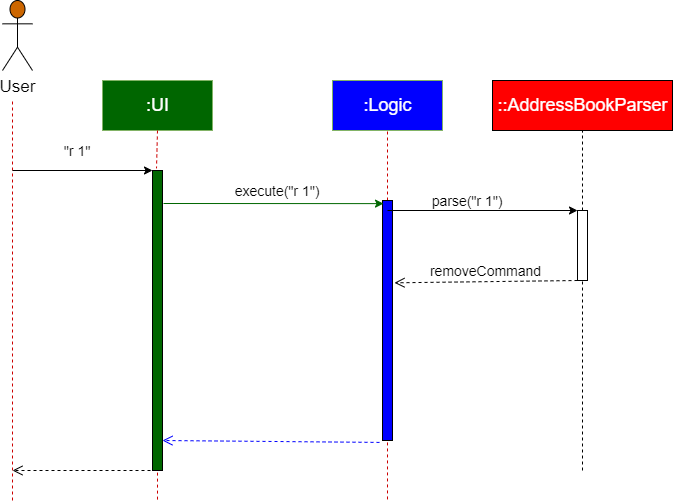

The diagram above was exported from draw.io. Its source (the exported page's mxGraphModel, read from the mxfile embedded in the PNG):
<mxGraphModel dx="1038" dy="523" grid="1" gridSize="10" guides="1" tooltips="1" connect="1" arrows="1" fold="1" page="1" pageScale="1" pageWidth="850" pageHeight="1100" math="0" shadow="0">
  <root>
    <mxCell id="0" />
    <mxCell id="1" parent="0" />
    <mxCell id="D0mviUkTaVVVID4ACYR9-1" value="&lt;font color=&quot;#ffffff&quot; style=&quot;font-size: 18px&quot;&gt;:UI&lt;/font&gt;" style="html=1;strokeColor=#82b366;fillColor=#006600;" parent="1" vertex="1">
      <mxGeometry x="150" y="200" width="110" height="50" as="geometry" />
    </mxCell>
    <mxCell id="D0mviUkTaVVVID4ACYR9-2" value="&lt;font color=&quot;#ffffff&quot; style=&quot;font-size: 18px&quot;&gt;:Logic&lt;/font&gt;" style="html=1;strokeColor=#82b366;fillColor=#0000FF;" parent="1" vertex="1">
      <mxGeometry x="380" y="200" width="110" height="50" as="geometry" />
    </mxCell>
    <mxCell id="D0mviUkTaVVVID4ACYR9-5" value="&lt;font style=&quot;font-size: 17px&quot;&gt;User&lt;/font&gt;" style="shape=umlActor;verticalLabelPosition=bottom;verticalAlign=top;html=1;fillColor=#CC6600;" parent="1" vertex="1">
      <mxGeometry x="50" y="120" width="30" height="70" as="geometry" />
    </mxCell>
    <mxCell id="D0mviUkTaVVVID4ACYR9-7" value="" style="endArrow=none;dashed=1;html=1;entryX=0.5;entryY=1;entryDx=0;entryDy=0;strokeColor=#CC0000;" parent="1" target="D0mviUkTaVVVID4ACYR9-2" edge="1">
      <mxGeometry width="50" height="50" relative="1" as="geometry">
        <mxPoint x="435" y="320" as="sourcePoint" />
        <mxPoint x="275" y="260" as="targetPoint" />
      </mxGeometry>
    </mxCell>
    <mxCell id="D0mviUkTaVVVID4ACYR9-10" value="" style="html=1;points=[];perimeter=orthogonalPerimeter;labelBackgroundColor=#006600;fontColor=#006600;fillColor=#006600;" parent="1" vertex="1">
      <mxGeometry x="200" y="290" width="10" height="300" as="geometry" />
    </mxCell>
    <mxCell id="D0mviUkTaVVVID4ACYR9-11" value="" style="html=1;points=[];perimeter=orthogonalPerimeter;labelBackgroundColor=#006600;fontColor=#006600;fillColor=#0000FF;" parent="1" vertex="1">
      <mxGeometry x="430" y="320" width="10" height="240" as="geometry" />
    </mxCell>
    <mxCell id="D0mviUkTaVVVID4ACYR9-14" value="" style="endArrow=none;dashed=1;html=1;exitX=0.5;exitY=1.008;exitDx=0;exitDy=0;exitPerimeter=0;strokeColor=#CC0000;" parent="1" source="D0mviUkTaVVVID4ACYR9-11" edge="1">
      <mxGeometry width="50" height="50" relative="1" as="geometry">
        <mxPoint x="275" y="300" as="sourcePoint" />
        <mxPoint x="435" y="620" as="targetPoint" />
      </mxGeometry>
    </mxCell>
    <mxCell id="D0mviUkTaVVVID4ACYR9-15" value="" style="endArrow=none;dashed=1;html=1;exitX=0.5;exitY=1.007;exitDx=0;exitDy=0;exitPerimeter=0;strokeColor=#CC0000;" parent="1" source="D0mviUkTaVVVID4ACYR9-10" edge="1">
      <mxGeometry width="50" height="50" relative="1" as="geometry">
        <mxPoint x="285" y="310" as="sourcePoint" />
        <mxPoint x="205" y="620" as="targetPoint" />
      </mxGeometry>
    </mxCell>
    <mxCell id="D0mviUkTaVVVID4ACYR9-18" value="" style="endArrow=none;dashed=1;html=1;strokeColor=#CC0000;" parent="1" edge="1">
      <mxGeometry width="50" height="50" relative="1" as="geometry">
        <mxPoint x="60" y="620" as="sourcePoint" />
        <mxPoint x="60" y="220" as="targetPoint" />
      </mxGeometry>
    </mxCell>
    <mxCell id="D0mviUkTaVVVID4ACYR9-19" value="" style="endArrow=classic;html=1;fontColor=#006600;" parent="1" target="D0mviUkTaVVVID4ACYR9-10" edge="1">
      <mxGeometry width="50" height="50" relative="1" as="geometry">
        <mxPoint x="60" y="290" as="sourcePoint" />
        <mxPoint x="450" y="380" as="targetPoint" />
      </mxGeometry>
    </mxCell>
    <mxCell id="D0mviUkTaVVVID4ACYR9-20" value="" style="endArrow=classic;html=1;fontColor=#006600;entryX=0.1;entryY=0.013;entryDx=0;entryDy=0;entryPerimeter=0;strokeColor=#006600;" parent="1" target="D0mviUkTaVVVID4ACYR9-11" edge="1">
      <mxGeometry width="50" height="50" relative="1" as="geometry">
        <mxPoint x="211" y="323" as="sourcePoint" />
        <mxPoint x="450" y="380" as="targetPoint" />
      </mxGeometry>
    </mxCell>
    <mxCell id="D0mviUkTaVVVID4ACYR9-24" value="" style="html=1;verticalAlign=bottom;endArrow=open;dashed=1;endSize=8;fontColor=#006600;exitX=-0.3;exitY=1.008;exitDx=0;exitDy=0;exitPerimeter=0;strokeColor=#0000FF;" parent="1" source="D0mviUkTaVVVID4ACYR9-11" edge="1">
      <mxGeometry relative="1" as="geometry">
        <mxPoint x="618" y="450" as="sourcePoint" />
        <mxPoint x="210" y="560" as="targetPoint" />
      </mxGeometry>
    </mxCell>
    <mxCell id="D0mviUkTaVVVID4ACYR9-26" value="" style="html=1;verticalAlign=bottom;endArrow=open;dashed=1;endSize=8;fontColor=#006600;exitX=-0.2;exitY=1;exitDx=0;exitDy=0;exitPerimeter=0;" parent="1" source="D0mviUkTaVVVID4ACYR9-10" edge="1">
      <mxGeometry relative="1" as="geometry">
        <mxPoint x="437" y="571.9200000000001" as="sourcePoint" />
        <mxPoint x="60" y="590" as="targetPoint" />
      </mxGeometry>
    </mxCell>
    <mxCell id="D0mviUkTaVVVID4ACYR9-29" value="" style="endArrow=none;dashed=1;html=1;strokeColor=#CC0000;fontColor=#006600;exitX=0.5;exitY=1;exitDx=0;exitDy=0;entryX=0.4;entryY=-0.007;entryDx=0;entryDy=0;entryPerimeter=0;" parent="1" source="D0mviUkTaVVVID4ACYR9-1" target="D0mviUkTaVVVID4ACYR9-10" edge="1">
      <mxGeometry width="50" height="50" relative="1" as="geometry">
        <mxPoint x="400" y="400" as="sourcePoint" />
        <mxPoint x="450" y="350" as="targetPoint" />
      </mxGeometry>
    </mxCell>
    <mxCell id="D0mviUkTaVVVID4ACYR9-42" value="&lt;font color=&quot;#000000&quot; style=&quot;font-size: 13px&quot;&gt;Save to file&lt;/font&gt;" style="edgeStyle=orthogonalEdgeStyle;html=1;align=left;spacingLeft=2;endArrow=block;rounded=0;entryX=1;entryY=0;strokeColor=#FF9933;fontColor=#006600;exitX=1;exitY=0.125;exitDx=0;exitDy=0;exitPerimeter=0;" parent="1" edge="1">
      <mxGeometry x="-0.8876" y="10" relative="1" as="geometry">
        <mxPoint x="780" y="461.25" as="sourcePoint" />
        <Array as="points">
          <mxPoint x="780" y="460" />
          <mxPoint x="830" y="460" />
          <mxPoint x="830" y="480" />
        </Array>
        <mxPoint as="offset" />
      </mxGeometry>
    </mxCell>
    <mxCell id="D0mviUkTaVVVID4ACYR9-50" value="&lt;font style=&quot;font-size: 14px&quot;&gt;execute(&quot;r 1&quot;)&lt;/font&gt;" style="text;html=1;strokeColor=none;fillColor=none;align=center;verticalAlign=middle;whiteSpace=wrap;rounded=0;labelBackgroundColor=none;fontColor=#000000;" parent="1" vertex="1">
      <mxGeometry x="260" y="300" width="130" height="20" as="geometry" />
    </mxCell>
    <mxCell id="D0mviUkTaVVVID4ACYR9-51" value="&lt;font style=&quot;font-size: 14px&quot;&gt;&quot;r 1&quot;&lt;/font&gt;" style="text;html=1;strokeColor=none;fillColor=none;align=center;verticalAlign=middle;whiteSpace=wrap;rounded=0;labelBackgroundColor=none;fontColor=#000000;" parent="1" vertex="1">
      <mxGeometry x="70" y="260" width="110" height="20" as="geometry" />
    </mxCell>
    <mxCell id="kO6U6uZBNmR7zzk61wHH-2" value="&lt;font color=&quot;#ffffff&quot; style=&quot;font-size: 18px&quot;&gt;::AddressBookParser&lt;/font&gt;" style="html=1;fontSize=14;labelBackgroundColor=none;fillColor=#FF0000;" vertex="1" parent="1">
      <mxGeometry x="540" y="200" width="180" height="50" as="geometry" />
    </mxCell>
    <mxCell id="kO6U6uZBNmR7zzk61wHH-3" value="" style="endArrow=none;dashed=1;html=1;entryX=0.5;entryY=1;entryDx=0;entryDy=0;" edge="1" parent="1" source="kO6U6uZBNmR7zzk61wHH-4" target="kO6U6uZBNmR7zzk61wHH-2">
      <mxGeometry width="50" height="50" relative="1" as="geometry">
        <mxPoint x="590" y="590" as="sourcePoint" />
        <mxPoint x="740" y="460" as="targetPoint" />
      </mxGeometry>
    </mxCell>
    <mxCell id="kO6U6uZBNmR7zzk61wHH-4" value="" style="rounded=0;whiteSpace=wrap;html=1;" vertex="1" parent="1">
      <mxGeometry x="625" y="330" width="10" height="70" as="geometry" />
    </mxCell>
    <mxCell id="kO6U6uZBNmR7zzk61wHH-5" value="" style="endArrow=none;dashed=1;html=1;entryX=0.5;entryY=1;entryDx=0;entryDy=0;" edge="1" parent="1" target="kO6U6uZBNmR7zzk61wHH-4">
      <mxGeometry width="50" height="50" relative="1" as="geometry">
        <mxPoint x="630" y="590" as="sourcePoint" />
        <mxPoint x="595" y="250" as="targetPoint" />
      </mxGeometry>
    </mxCell>
    <mxCell id="kO6U6uZBNmR7zzk61wHH-6" value="" style="endArrow=classic;html=1;entryX=0;entryY=0;entryDx=0;entryDy=0;" edge="1" parent="1" target="kO6U6uZBNmR7zzk61wHH-4">
      <mxGeometry width="50" height="50" relative="1" as="geometry">
        <mxPoint x="435" y="330" as="sourcePoint" />
        <mxPoint x="740" y="460" as="targetPoint" />
      </mxGeometry>
    </mxCell>
    <mxCell id="kO6U6uZBNmR7zzk61wHH-7" value="&lt;font style=&quot;font-size: 14px&quot;&gt;parse(&quot;r 1&quot;)&lt;/font&gt;" style="text;html=1;strokeColor=none;fillColor=none;align=center;verticalAlign=middle;whiteSpace=wrap;rounded=0;" vertex="1" parent="1">
      <mxGeometry x="460" y="310" width="110" height="20" as="geometry" />
    </mxCell>
    <mxCell id="kO6U6uZBNmR7zzk61wHH-9" value="&lt;font style=&quot;font-size: 14px&quot;&gt;removeCommand&lt;/font&gt;" style="html=1;verticalAlign=bottom;endArrow=open;dashed=1;endSize=8;entryX=1.2;entryY=0.343;entryDx=0;entryDy=0;entryPerimeter=0;exitX=0;exitY=1;exitDx=0;exitDy=0;" edge="1" parent="1" source="kO6U6uZBNmR7zzk61wHH-4" target="D0mviUkTaVVVID4ACYR9-11">
      <mxGeometry relative="1" as="geometry">
        <mxPoint x="630" y="480" as="sourcePoint" />
        <mxPoint x="550" y="480" as="targetPoint" />
      </mxGeometry>
    </mxCell>
  </root>
</mxGraphModel>